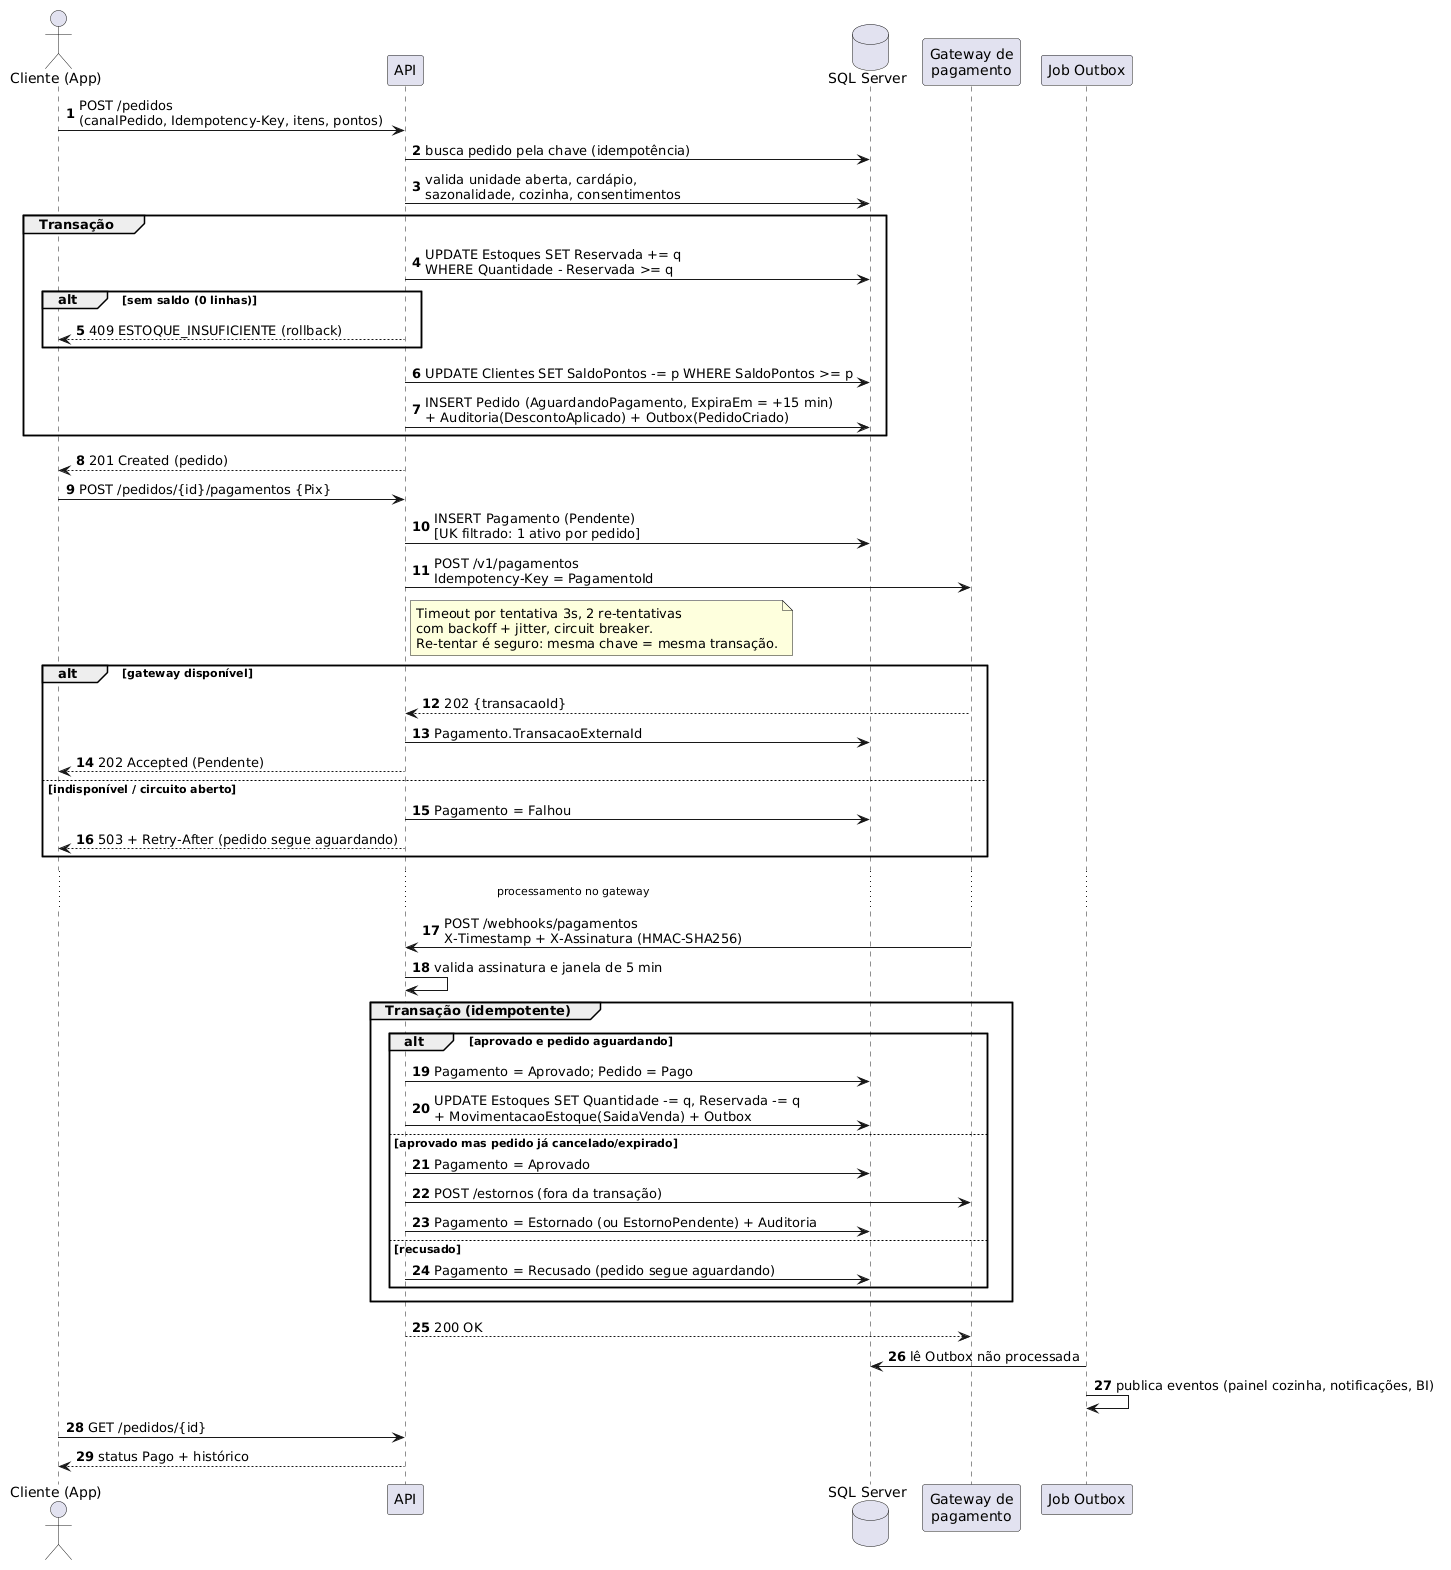

The diagram above was rendered by PlantUML. Its source (embedded in the PNG):
@startuml sequencia-pedido-pagamento
skinparam defaultFontName Arial
skinparam sequenceMessageAlign left
autonumber
actor "Cliente (App)" as C
participant "API" as API
database "SQL Server" as DB
participant "Gateway de\npagamento" as GW
participant "Job Outbox" as OB

C -> API : POST /pedidos\n(canalPedido, Idempotency-Key, itens, pontos)
API -> DB : busca pedido pela chave (idempotência)
API -> DB : valida unidade aberta, cardápio,\nsazonalidade, cozinha, consentimentos
group Transação
  API -> DB : UPDATE Estoques SET Reservada += q\nWHERE Quantidade - Reservada >= q
  alt sem saldo (0 linhas)
    API --> C : 409 ESTOQUE_INSUFICIENTE (rollback)
  end
  API -> DB : UPDATE Clientes SET SaldoPontos -= p WHERE SaldoPontos >= p
  API -> DB : INSERT Pedido (AguardandoPagamento, ExpiraEm = +15 min)\n+ Auditoria(DescontoAplicado) + Outbox(PedidoCriado)
end
API --> C : 201 Created (pedido)

C -> API : POST /pedidos/{id}/pagamentos {Pix}
API -> DB : INSERT Pagamento (Pendente)\n[UK filtrado: 1 ativo por pedido]
API -> GW : POST /v1/pagamentos\nIdempotency-Key = PagamentoId
note right of API
  Timeout por tentativa 3s, 2 re-tentativas
  com backoff + jitter, circuit breaker.
  Re-tentar é seguro: mesma chave = mesma transação.
end note
alt gateway disponível
  GW --> API : 202 {transacaoId}
  API -> DB : Pagamento.TransacaoExternaId
  API --> C : 202 Accepted (Pendente)
else indisponível / circuito aberto
  API -> DB : Pagamento = Falhou
  API --> C : 503 + Retry-After (pedido segue aguardando)
end

... processamento no gateway ...
GW -> API : POST /webhooks/pagamentos\nX-Timestamp + X-Assinatura (HMAC-SHA256)
API -> API : valida assinatura e janela de 5 min
group Transação (idempotente)
  alt aprovado e pedido aguardando
    API -> DB : Pagamento = Aprovado; Pedido = Pago
    API -> DB : UPDATE Estoques SET Quantidade -= q, Reservada -= q\n+ MovimentacaoEstoque(SaidaVenda) + Outbox
  else aprovado mas pedido já cancelado/expirado
    API -> DB : Pagamento = Aprovado
    API -> GW : POST /estornos (fora da transação)
    API -> DB : Pagamento = Estornado (ou EstornoPendente) + Auditoria
  else recusado
    API -> DB : Pagamento = Recusado (pedido segue aguardando)
  end
end
API --> GW : 200 OK

OB -> DB : lê Outbox não processada
OB -> OB : publica eventos (painel cozinha, notificações, BI)
C -> API : GET /pedidos/{id}
API --> C : status Pago + histórico
@enduml